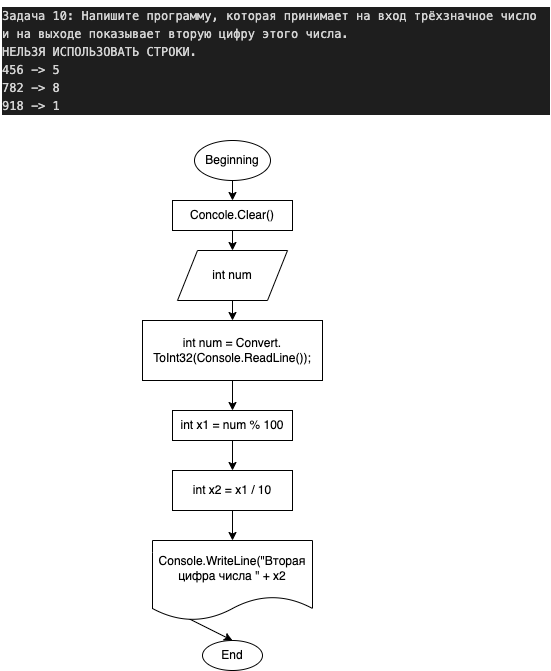

The diagram above was exported from draw.io. Its source (the exported page's mxGraphModel, read from the mxfile embedded in the PNG):
<mxGraphModel dx="726" dy="409" grid="1" gridSize="10" guides="1" tooltips="1" connect="1" arrows="1" fold="1" page="1" pageScale="1" pageWidth="827" pageHeight="1169" math="0" shadow="0">
  <root>
    <mxCell id="0" />
    <mxCell id="1" parent="0" />
    <mxCell id="2" value="&lt;meta charset=&quot;utf-8&quot;&gt;&lt;div style=&quot;color: rgb(212, 212, 212); background-color: rgb(30, 30, 30); font-family: menlo, monaco, &amp;quot;courier new&amp;quot;, monospace; font-weight: normal; font-size: 12px; line-height: 18px;&quot;&gt;&lt;div&gt;&lt;span style=&quot;color: #d4d4d4&quot;&gt;Задача 10: Напишите программу, которая принимает на вход трёхзначное число и на выходе показывает вторую цифру этого числа.&lt;/span&gt;&lt;/div&gt;&lt;div&gt;&lt;span style=&quot;color: #d4d4d4&quot;&gt;НЕЛЬЗЯ ИСПОЛЬЗОВАТЬ СТРОКИ.&lt;/span&gt;&lt;/div&gt;&lt;div&gt;&lt;span style=&quot;color: #d4d4d4&quot;&gt;456 -&amp;gt; 5&lt;/span&gt;&lt;/div&gt;&lt;div&gt;&lt;span style=&quot;color: #d4d4d4&quot;&gt;782 -&amp;gt; 8&lt;/span&gt;&lt;/div&gt;&lt;div&gt;&lt;span style=&quot;color: #d4d4d4&quot;&gt;918 -&amp;gt; 1&lt;/span&gt;&lt;/div&gt;&lt;/div&gt;" style="text;whiteSpace=wrap;html=1;" parent="1" vertex="1">
      <mxGeometry x="100" width="550" height="120" as="geometry" />
    </mxCell>
    <mxCell id="24" style="edgeStyle=none;html=1;exitX=0.5;exitY=1;exitDx=0;exitDy=0;entryX=0.5;entryY=0;entryDx=0;entryDy=0;" edge="1" parent="1" source="3" target="15">
      <mxGeometry relative="1" as="geometry" />
    </mxCell>
    <mxCell id="3" value="Beginning" style="ellipse;whiteSpace=wrap;html=1;" parent="1" vertex="1">
      <mxGeometry x="294" y="140" width="76" height="40" as="geometry" />
    </mxCell>
    <mxCell id="4" value="End" style="ellipse;whiteSpace=wrap;html=1;" parent="1" vertex="1">
      <mxGeometry x="302" y="640" width="60" height="30" as="geometry" />
    </mxCell>
    <mxCell id="27" style="edgeStyle=none;html=1;exitX=0.5;exitY=1;exitDx=0;exitDy=0;entryX=0.5;entryY=0;entryDx=0;entryDy=0;" edge="1" parent="1" source="6" target="19">
      <mxGeometry relative="1" as="geometry" />
    </mxCell>
    <mxCell id="6" value="int num" style="shape=parallelogram;perimeter=parallelogramPerimeter;whiteSpace=wrap;html=1;fixedSize=1;" parent="1" vertex="1">
      <mxGeometry x="277" y="250" width="110" height="50" as="geometry" />
    </mxCell>
    <mxCell id="26" style="edgeStyle=none;html=1;exitX=0.5;exitY=1;exitDx=0;exitDy=0;" edge="1" parent="1" source="15">
      <mxGeometry relative="1" as="geometry">
        <mxPoint x="332" y="250" as="targetPoint" />
      </mxGeometry>
    </mxCell>
    <mxCell id="15" value="Concole.Clear()" style="rounded=0;whiteSpace=wrap;html=1;" vertex="1" parent="1">
      <mxGeometry x="272" y="200" width="120" height="30" as="geometry" />
    </mxCell>
    <mxCell id="28" style="edgeStyle=none;html=1;exitX=0.5;exitY=1;exitDx=0;exitDy=0;entryX=0.5;entryY=0;entryDx=0;entryDy=0;" edge="1" parent="1" source="19" target="23">
      <mxGeometry relative="1" as="geometry" />
    </mxCell>
    <mxCell id="19" value="int num = Convert. ToInt32(Console.ReadLine());" style="rounded=0;whiteSpace=wrap;html=1;" vertex="1" parent="1">
      <mxGeometry x="242" y="320" width="180" height="60" as="geometry" />
    </mxCell>
    <mxCell id="35" style="edgeStyle=none;html=1;exitX=0.5;exitY=1;exitDx=0;exitDy=0;entryX=0.5;entryY=0;entryDx=0;entryDy=0;" edge="1" parent="1" source="20" target="30">
      <mxGeometry relative="1" as="geometry" />
    </mxCell>
    <mxCell id="20" value="int x2 = x1 / 10" style="rounded=0;whiteSpace=wrap;html=1;" vertex="1" parent="1">
      <mxGeometry x="272" y="470" width="120" height="40" as="geometry" />
    </mxCell>
    <mxCell id="29" style="edgeStyle=none;html=1;exitX=0.5;exitY=1;exitDx=0;exitDy=0;entryX=0.5;entryY=0;entryDx=0;entryDy=0;" edge="1" parent="1" source="23" target="20">
      <mxGeometry relative="1" as="geometry" />
    </mxCell>
    <mxCell id="23" value="int x1 = num % 100" style="rounded=0;whiteSpace=wrap;html=1;" vertex="1" parent="1">
      <mxGeometry x="272" y="410" width="120" height="30" as="geometry" />
    </mxCell>
    <mxCell id="36" style="edgeStyle=none;html=1;exitX=0;exitY=0.75;exitDx=0;exitDy=0;entryX=0.5;entryY=0;entryDx=0;entryDy=0;" edge="1" parent="1" source="30" target="4">
      <mxGeometry relative="1" as="geometry" />
    </mxCell>
    <mxCell id="30" value="Console.WriteLine(&quot;Вторая цифра числа &quot; + x2" style="shape=document;whiteSpace=wrap;html=1;boundedLbl=1;" vertex="1" parent="1">
      <mxGeometry x="252" y="540" width="160" height="80" as="geometry" />
    </mxCell>
  </root>
</mxGraphModel>